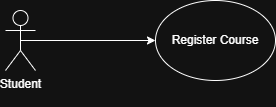

The diagram above was exported from draw.io. Its source (the exported page's mxGraphModel, read from the mxfile embedded in the PNG):
<mxGraphModel dx="872" dy="473" grid="1" gridSize="10" guides="1" tooltips="1" connect="1" arrows="1" fold="1" page="1" pageScale="1" pageWidth="827" pageHeight="1169" math="0" shadow="0">
  <root>
    <mxCell id="0" />
    <mxCell id="1" parent="0" />
    <mxCell id="cYeib5FAZFIrb_stTr6B-15" edge="1" parent="1" source="cYeib5FAZFIrb_stTr6B-13" style="edgeStyle=orthogonalEdgeStyle;rounded=0;orthogonalLoop=1;jettySize=auto;html=1;exitX=0.5;exitY=0.5;exitDx=0;exitDy=0;exitPerimeter=0;" target="cYeib5FAZFIrb_stTr6B-14">
      <mxGeometry relative="1" as="geometry" />
    </mxCell>
    <mxCell id="cYeib5FAZFIrb_stTr6B-13" parent="1" style="shape=umlActor;verticalLabelPosition=bottom;verticalAlign=top;html=1;outlineConnect=0;" value="Student&lt;div&gt;&lt;br&gt;&lt;/div&gt;" vertex="1">
      <mxGeometry height="60" width="30" x="390" y="220" as="geometry" />
    </mxCell>
    <mxCell id="cYeib5FAZFIrb_stTr6B-14" parent="1" style="ellipse;whiteSpace=wrap;html=1;" value="Register Course" vertex="1">
      <mxGeometry height="80" width="120" x="540" y="210" as="geometry" />
    </mxCell>
  </root>
</mxGraphModel>